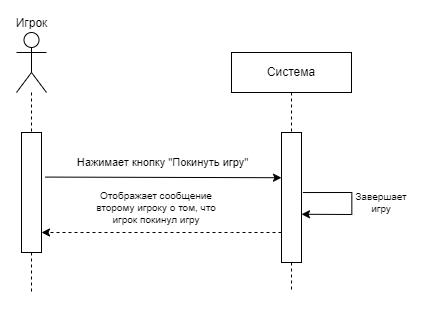

The diagram above was exported from draw.io. Its source (the exported page's mxGraphModel, read from the mxfile embedded in the PNG):
<mxGraphModel dx="844" dy="451" grid="1" gridSize="10" guides="1" tooltips="1" connect="1" arrows="1" fold="1" page="1" pageScale="1" pageWidth="827" pageHeight="1169" math="0" shadow="0">
  <root>
    <mxCell id="0" />
    <mxCell id="1" parent="0" />
    <mxCell id="rdPLiVe93-ylaOmrIViD-1" value="Игрок" style="shape=umlActor;verticalLabelPosition=top;verticalAlign=bottom;html=1;outlineConnect=0;labelPosition=center;align=center;" vertex="1" parent="1">
      <mxGeometry x="195" y="20" width="30" height="60" as="geometry" />
    </mxCell>
    <mxCell id="rdPLiVe93-ylaOmrIViD-13" value="Система" style="rounded=0;whiteSpace=wrap;html=1;" vertex="1" parent="1">
      <mxGeometry x="410" y="40" width="120" height="40" as="geometry" />
    </mxCell>
    <mxCell id="rdPLiVe93-ylaOmrIViD-14" value="" style="rounded=0;whiteSpace=wrap;html=1;" vertex="1" parent="1">
      <mxGeometry x="200" y="120" width="20" height="120" as="geometry" />
    </mxCell>
    <mxCell id="rdPLiVe93-ylaOmrIViD-15" value="" style="rounded=0;whiteSpace=wrap;html=1;" vertex="1" parent="1">
      <mxGeometry x="460" y="120" width="20" height="130" as="geometry" />
    </mxCell>
    <mxCell id="rdPLiVe93-ylaOmrIViD-17" value="" style="endArrow=none;dashed=1;html=1;rounded=0;entryX=0.5;entryY=0;entryDx=0;entryDy=0;" edge="1" parent="1" source="rdPLiVe93-ylaOmrIViD-1" target="rdPLiVe93-ylaOmrIViD-14">
      <mxGeometry width="50" height="50" relative="1" as="geometry">
        <mxPoint x="210" y="60" as="sourcePoint" />
        <mxPoint x="360" y="190" as="targetPoint" />
      </mxGeometry>
    </mxCell>
    <mxCell id="rdPLiVe93-ylaOmrIViD-18" value="" style="endArrow=none;dashed=1;html=1;rounded=0;entryX=0.5;entryY=0;entryDx=0;entryDy=0;exitX=0.5;exitY=1;exitDx=0;exitDy=0;" edge="1" parent="1" source="rdPLiVe93-ylaOmrIViD-13" target="rdPLiVe93-ylaOmrIViD-15">
      <mxGeometry width="50" height="50" relative="1" as="geometry">
        <mxPoint x="350" y="60" as="sourcePoint" />
        <mxPoint x="350" y="120" as="targetPoint" />
      </mxGeometry>
    </mxCell>
    <mxCell id="rdPLiVe93-ylaOmrIViD-19" value="" style="endArrow=none;dashed=1;html=1;rounded=0;exitX=0.5;exitY=1;exitDx=0;exitDy=0;" edge="1" parent="1" source="rdPLiVe93-ylaOmrIViD-14">
      <mxGeometry width="50" height="50" relative="1" as="geometry">
        <mxPoint x="210" y="460" as="sourcePoint" />
        <mxPoint x="210" y="280" as="targetPoint" />
      </mxGeometry>
    </mxCell>
    <mxCell id="rdPLiVe93-ylaOmrIViD-20" value="" style="endArrow=none;dashed=1;html=1;rounded=0;exitX=0.5;exitY=1;exitDx=0;exitDy=0;" edge="1" parent="1" source="rdPLiVe93-ylaOmrIViD-15">
      <mxGeometry width="50" height="50" relative="1" as="geometry">
        <mxPoint x="470" y="440" as="sourcePoint" />
        <mxPoint x="470" y="280" as="targetPoint" />
      </mxGeometry>
    </mxCell>
    <mxCell id="rdPLiVe93-ylaOmrIViD-21" value="" style="endArrow=classic;html=1;rounded=0;exitX=1.186;exitY=0.041;exitDx=0;exitDy=0;exitPerimeter=0;entryX=0.005;entryY=0.153;entryDx=0;entryDy=0;entryPerimeter=0;" edge="1" parent="1">
      <mxGeometry width="50" height="50" relative="1" as="geometry">
        <mxPoint x="223.62000000000003" y="164.57" as="sourcePoint" />
        <mxPoint x="460.0000000000001" y="165.22000000000008" as="targetPoint" />
      </mxGeometry>
    </mxCell>
    <mxCell id="rdPLiVe93-ylaOmrIViD-22" value="Нажимает кнопку &quot;Покинуть игру&quot;" style="edgeLabel;html=1;align=center;verticalAlign=middle;resizable=0;points=[];" vertex="1" connectable="0" parent="rdPLiVe93-ylaOmrIViD-21">
      <mxGeometry x="-0.1031" y="-2" relative="1" as="geometry">
        <mxPoint x="11" y="-17" as="offset" />
      </mxGeometry>
    </mxCell>
    <mxCell id="rdPLiVe93-ylaOmrIViD-23" value="" style="endArrow=classic;html=1;rounded=0;exitX=1.076;exitY=0.047;exitDx=0;exitDy=0;exitPerimeter=0;entryX=0.983;entryY=0.193;entryDx=0;entryDy=0;entryPerimeter=0;" edge="1" parent="1">
      <mxGeometry width="50" height="50" relative="1" as="geometry">
        <mxPoint x="481.37999999999994" y="180.04000000000008" as="sourcePoint" />
        <mxPoint x="479.99999999999983" y="201.76" as="targetPoint" />
        <Array as="points">
          <mxPoint x="530.34" y="180" />
          <mxPoint x="530.34" y="202" />
        </Array>
      </mxGeometry>
    </mxCell>
    <mxCell id="rdPLiVe93-ylaOmrIViD-27" value="Завершает игру" style="text;html=1;align=center;verticalAlign=middle;whiteSpace=wrap;rounded=0;fontSize=10;" vertex="1" parent="1">
      <mxGeometry x="530" y="180" width="60" height="20" as="geometry" />
    </mxCell>
    <mxCell id="rdPLiVe93-ylaOmrIViD-28" value="" style="endArrow=classic;html=1;rounded=0;exitX=0;exitY=0.25;exitDx=0;exitDy=0;entryX=1;entryY=0.25;entryDx=0;entryDy=0;dashed=1;" edge="1" parent="1">
      <mxGeometry width="50" height="50" relative="1" as="geometry">
        <mxPoint x="459.9999999999998" y="220" as="sourcePoint" />
        <mxPoint x="220" y="219.9999999999999" as="targetPoint" />
        <Array as="points">
          <mxPoint x="410" y="220" />
        </Array>
      </mxGeometry>
    </mxCell>
    <mxCell id="rdPLiVe93-ylaOmrIViD-30" value="&lt;div style=&quot;font-size: 10px;&quot;&gt;Отображает сообщение второму игроку о том, что игрок покинул игру&lt;/div&gt;" style="text;html=1;align=center;verticalAlign=middle;whiteSpace=wrap;rounded=0;fontSize=10;" vertex="1" parent="1">
      <mxGeometry x="270" y="170" width="130" height="50" as="geometry" />
    </mxCell>
  </root>
</mxGraphModel>